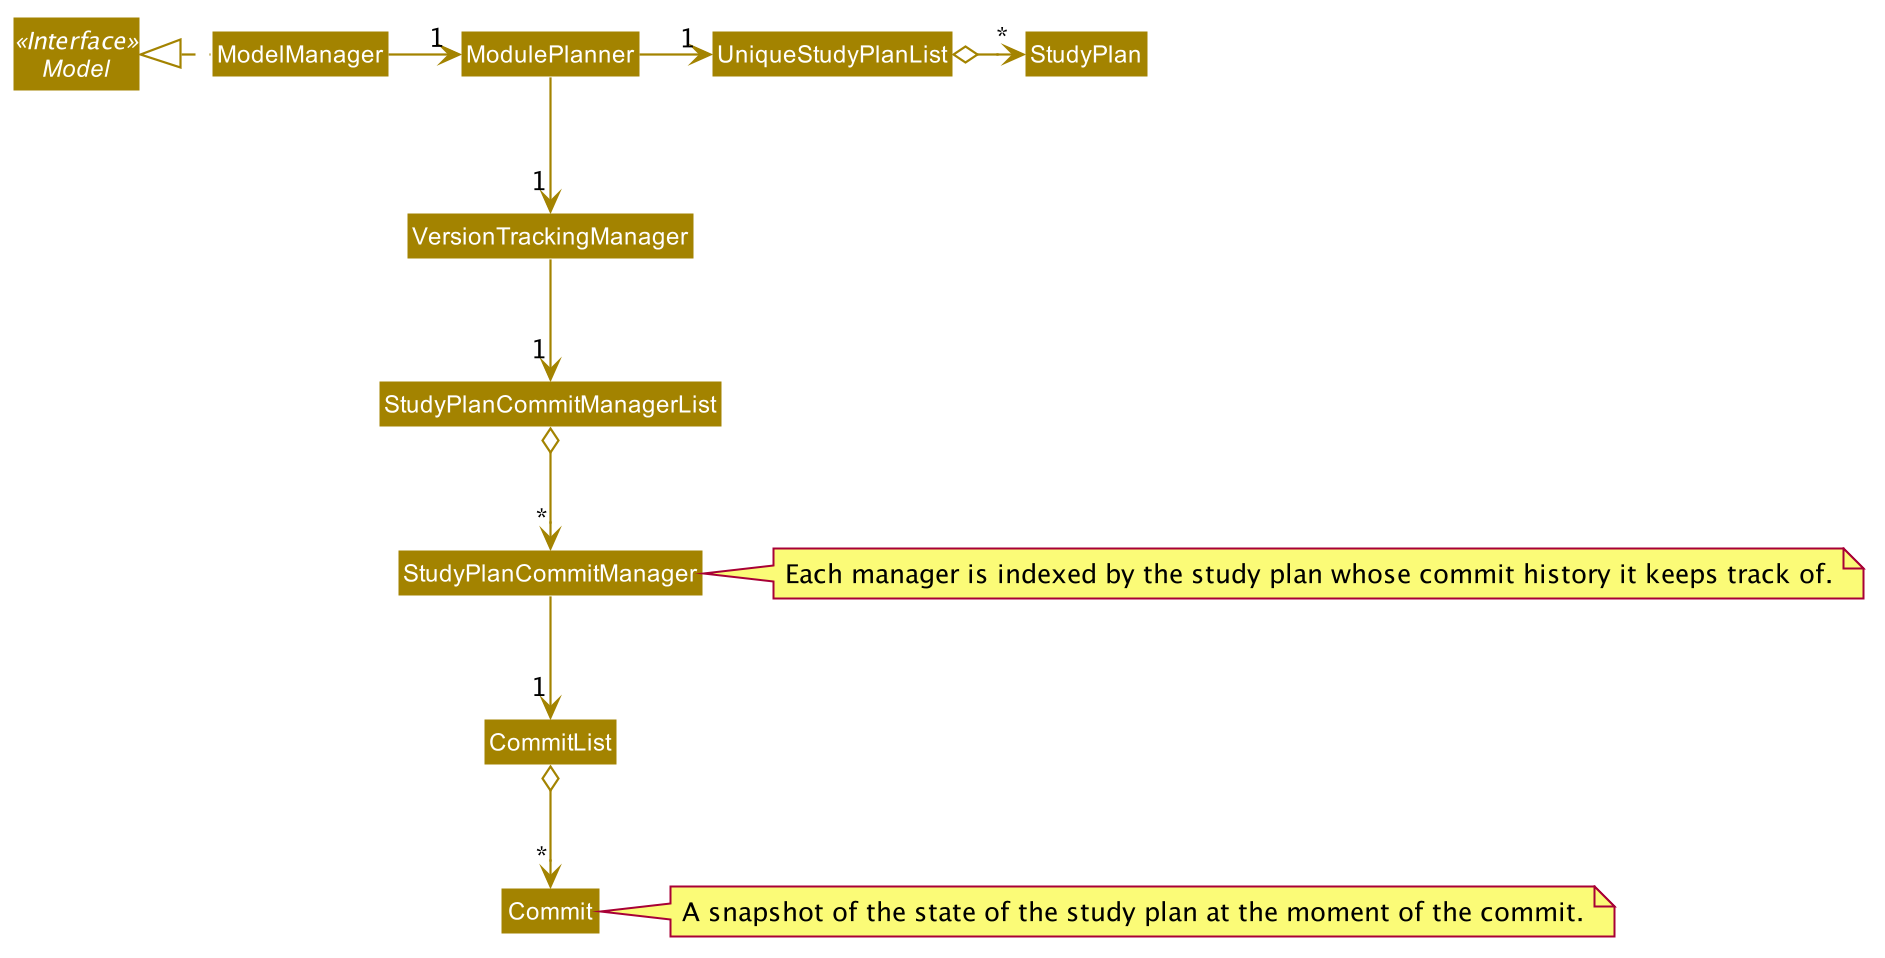

The diagram above was rendered by PlantUML. Its source (embedded in the PNG):
@startuml








skinparam BackgroundColor #FFFFFFF

skinparam Shadowing false

skinparam Class {
    FontColor #FFFFFF
    BorderThickness 1
    BorderColor #FFFFFF
    StereotypeFontColor #FFFFFF
    FontName Arial
}

skinparam Actor {
    BorderColor #000000
    Color #000000
    FontName Arial
}

skinparam Sequence {
    MessageAlign center
    BoxFontSize 15
    BoxPadding 0
    BoxFontColor #FFFFFF
    FontName Arial
}

skinparam Participant {
    FontColor #FFFFFFF
    Padding 20
}

skinparam MinClassWidth 50
skinparam ParticipantPadding 10
skinparam Shadowing false
skinparam DefaultTextAlignment center
skinparam packageStyle Rectangle

hide footbox
hide members
hide circle
skinparam arrowThickness 1.1
skinparam arrowColor #A38300
skinparam classBackgroundColor #A38300

Interface Model <<Interface>>

Class ModelManager
Class ModulePlanner
Class UniqueStudyPlanList
Class VersionTrackingManager
Class StudyPlanCommitManagerList
Class StudyPlanCommitManager {
    int studyPlanIndex
}
note right: Each manager is indexed by the study plan whose commit history it keeps track of.
Class StudyPlan
Class CommitList
Class Commit
note right: A snapshot of the state of the study plan at the moment of the commit.

ModelManager .left.|> Model
ModelManager -right-> "1" ModulePlanner
ModulePlanner -right-> "1" UniqueStudyPlanList
UniqueStudyPlanList o-right-> "*" StudyPlan
ModulePlanner -down-> "1" VersionTrackingManager
VersionTrackingManager -down-> "1" StudyPlanCommitManagerList
StudyPlanCommitManagerList o-down-> "*" StudyPlanCommitManager
StudyPlanCommitManager -down-> "1" CommitList
CommitList o-down-> "*" Commit

@enduml